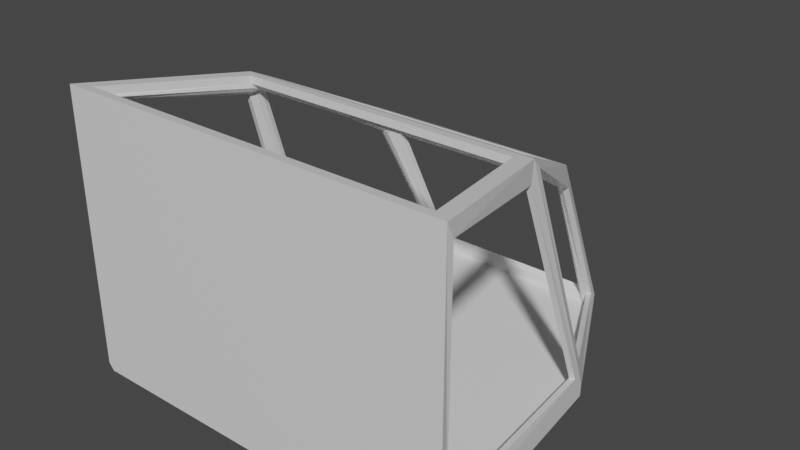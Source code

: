 # Source: MEGACOCK.blend  (saved by Blender 3.1.7; exported with 4.5.12 LTS)
import bpy
from mathutils import Matrix  # noqa: F401  (used for matrix-valued properties, if any)

bpy.ops.wm.read_factory_settings(use_empty=True)
scene = bpy.context.scene
scene.name = 'Scene'

# ---- collections
col_collection = bpy.data.collections.new('Collection'); scene.collection.children.link(col_collection)

# ---- materials (node trees are filled in below, after node groups)
mat_material = bpy.data.materials.new('Material')
mat_material.alpha_threshold = 0.0
mat_material.use_transparent_shadow = False
mat_material.line_color = (0.0, 0.0, 0.0, 1.0)

# ---- material node trees
mat_material.use_nodes = True; mat_material.node_tree.nodes.clear()
_N = mat_material.node_tree.nodes; _L = mat_material.node_tree.links
n0 = _N.new('ShaderNodeOutputMaterial'); n0.name = 'Material Output'; n0.location = (300, 300)
n1 = _N.new('ShaderNodeBsdfPrincipled'); n1.name = 'Principled BSDF'; n1.location = (10, 300)
n1.distribution = 'GGX'
n1.subsurface_method = 'RANDOM_WALK_SKIN'
n1.inputs[2].default_value = 0.4
n1.inputs[3].default_value = 1.45
n1.inputs[27].default_value = (0.0, 0.0, 0.0, 1.0)
n1.inputs[28].default_value = 1.0
_L.new(n1.outputs[0], n0.inputs[0])
n0.is_active_output = True

# ---- world
world_world = bpy.data.worlds.new('World'); scene.world = world_world
world_world.use_nodes = True; world_world.node_tree.nodes.clear()
_N = world_world.node_tree.nodes; _L = world_world.node_tree.links
n0 = _N.new('ShaderNodeOutputWorld'); n0.name = 'World Output'; n0.location = (300, 300)
n1 = _N.new('ShaderNodeBackground'); n1.name = 'Background'; n1.location = (10, 300)
n1.inputs[0].default_value = (0.05088, 0.05088, 0.05088, 1.0)
_L.new(n1.outputs[0], n0.inputs[0])
n0.is_active_output = True
world_world.color = (0.05088, 0.05088, 0.05088)
world_world.use_sun_shadow = False
world_world.sun_shadow_jitter_overblur = 0.0

# ---- meshes
me_cube = bpy.data.meshes.new('Cube')
me_cube.from_pydata([(2.364, 4.996, 3.191), (2.604, 6.556, 0.4593), (-2.364, 4.996, 3.191), (-2.604, 6.556, 0.4593), (-3.0, 1.59, 0.4593), (3.0, 1.59, 3.459), (-3.0, 1.59, 3.459), (3.0, 1.59, 0.4593), (1.505, 9.555, 0.4593), (-1.505, 9.555, 0.4593), (1.599, 7.775, 2.451), (-1.599, 7.775, 2.451), (-2.956, 1.805, 0.6768), (-2.996, 1.749, 3.29), (-2.397, 4.881, 2.97), (-2.626, 6.261, 0.6029), (-2.498, 6.657, 0.6937), (-2.347, 5.212, 3.058), (-1.695, 7.691, 2.233), (-1.55, 9.297, 0.5435), (2.626, 6.261, 0.6029), (2.397, 4.881, 2.97), (2.996, 1.749, 3.29), (2.956, 1.805, 0.6768), (2.176, 4.77, 3.209), (-2.176, 4.77, 3.209), (-2.739, 1.806, 3.442), (2.739, 1.806, 3.442), (-1.344, 9.419, 0.555), (-1.428, 7.911, 2.355), (1.428, 7.911, 2.355), (1.344, 9.419, 0.555), (-2.132, 5.178, 3.152), (2.132, 5.178, 3.152), (1.447, 7.589, 2.491), (-1.447, 7.589, 2.491), (2.347, 5.212, 3.058), (2.498, 6.657, 0.6937), (1.55, 9.297, 0.5435), (1.695, 7.691, 2.233), (-2.911, 1.739, 3.283), (-2.871, 1.795, 0.6694), (-2.541, 6.251, 0.5955), (-2.312, 4.871, 2.963), (-2.268, 5.19, 3.032), (-2.419, 6.635, 0.6676), (-1.471, 9.275, 0.5174), (-1.461, 7.633, 2.269), (2.312, 4.871, 2.963), (2.541, 6.251, 0.5955), (2.871, 1.795, 0.6694), (2.911, 1.739, 3.283), (-2.176, 4.763, 3.124), (2.176, 4.763, 3.124), (2.739, 1.8, 3.357), (-2.739, 1.8, 3.357), (-1.344, 9.369, 0.485), (1.344, 9.369, 0.485), (1.472, 7.656, 2.272), (-2.132, 5.16, 3.068), (2.132, 5.16, 3.068), (-2.16, 5.034, 3.025), (2.268, 5.19, 3.032), (2.419, 6.635, 0.6676), (-2.163, 4.92, 3.037), (1.471, 9.275, 0.5174), (-3.0, 1.59, 0.3054), (-2.919, 1.59, 0.225), (2.523, 6.556, 0.225), (2.604, 6.556, 0.3054), (-2.604, 6.556, 0.3054), (-2.523, 6.556, 0.225), (3.0, 1.59, 0.3054), (2.919, 1.59, 0.225), (1.446, 9.474, 0.225), (1.505, 9.555, 0.3054), (-1.446, 9.474, 0.225), (-1.505, 9.555, 0.3054), (-2.266, 4.977, 2.986), (-2.252, 5.084, 3.009), (-2.427, 6.507, 0.6436), (-2.467, 6.379, 0.6195), (-1.347, 9.271, 0.4675), (-1.389, 9.24, 0.4783), (-2.193, 5.051, 3.015), (-2.196, 4.945, 3.014), (1.407, 9.269, 0.4907), (1.364, 9.3, 0.4799), (2.252, 5.084, 3.009), (2.266, 4.977, 2.986), (2.467, 6.379, 0.6195), (2.427, 6.507, 0.6436), (2.198, 4.928, 2.997), (2.164, 4.901, 3.019), (2.138, 5.126, 3.02), (2.184, 5.136, 3.008), (2.189, 5.036, 2.995), (2.154, 5.017, 3.003), (-2.147, 5.028, 3.033), (-2.161, 4.896, 3.051), (2.161, 4.896, 3.051), (2.147, 5.028, 3.033), (2.206, 4.835, 3.017), (2.162, 4.799, 3.07), (2.722, 1.779, 3.332), (2.778, 1.759, 3.307), (-2.778, 1.759, 3.307), (-2.722, 1.779, 3.332), (-2.162, 4.799, 3.07), (-2.206, 4.835, 3.017), (-2.198, 5.152, 3.021), (-2.152, 5.142, 3.033), (-2.871, 1.792, 0.3974), (-2.541, 6.251, 0.3844), (-2.419, 6.632, 0.3834), (-1.471, 9.277, 0.374), (2.541, 6.251, 0.3844), (2.871, 1.792, 0.3974), (-1.344, 9.372, 0.3738), (1.344, 9.372, 0.3738), (2.419, 6.632, 0.3834), (1.471, 9.277, 0.374), (-2.46, 6.505, 0.3837), (-2.501, 6.378, 0.3841), (-1.386, 9.341, 0.3738), (-1.429, 9.309, 0.3739), (1.429, 9.309, 0.3739), (1.386, 9.341, 0.3738), (2.501, 6.378, 0.3841), (2.46, 6.505, 0.3837), (-1.428, 7.861, 2.285), (-1.452, 7.73, 2.231), (-1.617, 7.669, 2.207), (-1.515, 7.666, 2.205), (-1.447, 7.571, 2.407), (-1.441, 7.626, 2.337), (-1.434, 7.722, 2.296), (-1.535, 7.608, 2.251), (-1.479, 7.575, 2.318), (1.617, 7.669, 2.207), (1.532, 7.696, 2.217), (1.428, 7.861, 2.285), (1.469, 7.76, 2.243), (1.434, 7.722, 2.296), (1.447, 7.571, 2.407), (1.441, 7.626, 2.337), (1.464, 7.559, 2.305), (1.521, 7.592, 2.238)], [], [(29, 30, 141, 130), (9, 8, 75, 77), (31, 28, 56, 57), (22, 23, 50, 51), (68, 71, 76, 74), (28, 29, 130, 56), (4, 3, 70, 66), (71, 68, 73, 67), (1, 69, 75, 8), (21, 22, 51, 48), (23, 20, 49, 50), (1, 7, 72, 69), (70, 3, 9, 77), (14, 15, 42, 43), (4, 6, 13, 12), (6, 2, 14, 13), (2, 3, 15, 14), (3, 4, 12, 15), (3, 2, 17, 16), (2, 11, 18, 17), (11, 9, 19, 18), (9, 3, 16, 19), (1, 0, 21, 20), (0, 5, 22, 21), (5, 7, 23, 22), (7, 1, 20, 23), (0, 2, 25, 24), (2, 6, 26, 25), (6, 5, 27, 26), (5, 0, 24, 27), (9, 11, 29, 28), (11, 10, 30, 29), (10, 8, 31, 30), (8, 9, 28, 31), (2, 0, 33, 32), (0, 10, 34, 33), (10, 11, 35, 34), (11, 2, 32, 35), (0, 1, 37, 36), (1, 8, 38, 37), (8, 10, 39, 38), (10, 0, 36, 39), (36, 37, 63, 62), (16, 17, 44, 45), (30, 31, 57, 141), (39, 36, 62, 139), (19, 16, 45, 46), (37, 38, 65, 63), (17, 18, 132, 44), (24, 25, 52, 53), (38, 39, 139, 65), (18, 19, 46, 132), (27, 24, 53, 54), (25, 26, 55, 52), (32, 33, 60, 59), (12, 13, 40, 41), (26, 27, 54, 55), (35, 32, 59, 134), (15, 12, 41, 42), (33, 34, 144, 60), (13, 14, 43, 40), (20, 21, 48, 49), (34, 35, 134, 144), (73, 68, 69, 72), (71, 67, 66, 70), (74, 76, 77, 75), (76, 71, 70, 77), (75, 69, 68, 74), (5, 6, 4, 7), (7, 4, 66, 72), (72, 66, 67, 73), (45, 44, 79, 80), (80, 79, 78, 81), (81, 78, 43, 42), (56, 130, 131, 82), (82, 131, 133, 83), (83, 133, 132, 46), (65, 139, 140, 86), (86, 140, 142, 87), (87, 142, 141, 57), (62, 63, 91, 88), (88, 91, 90, 89), (89, 90, 49, 48), (51, 50, 41, 40), (144, 134, 135, 145), (145, 135, 136, 143), (143, 136, 130, 141), (139, 62, 95, 147), (147, 95, 94, 146), (146, 94, 60, 144), (59, 60, 101, 98), (98, 101, 100, 99), (99, 100, 53, 52), (54, 53, 103, 104), (104, 103, 102, 105), (105, 102, 48, 51), (52, 55, 107, 108), (108, 107, 106, 109), (109, 106, 40, 43), (134, 59, 111, 138), (138, 111, 110, 137), (137, 110, 44, 132), (65, 86, 126, 121), (82, 83, 125, 124), (49, 90, 128, 116), (86, 87, 127, 126), (90, 91, 129, 128), (81, 42, 113, 123), (42, 41, 112, 113), (83, 46, 115, 125), (50, 49, 116, 117), (87, 57, 119, 127), (57, 56, 118, 119), (91, 63, 120, 129), (63, 65, 121, 120), (41, 50, 117, 112), (45, 80, 122, 114), (46, 45, 114, 115), (56, 82, 124, 118), (80, 81, 123, 122), (112, 117, 116, 113), (113, 116, 128, 123), (123, 128, 129, 122), (122, 129, 120, 114), (114, 120, 121, 115), (115, 121, 126, 125), (125, 126, 127, 124), (124, 127, 119, 118), (47, 131, 130), (47, 132, 133), (47, 133, 131), (47, 135, 134), (47, 130, 136), (47, 136, 135), (47, 137, 132), (47, 134, 138), (47, 138, 137), (62, 88, 96, 95), (58, 140, 139), (58, 141, 142), (58, 142, 140), (58, 143, 141), (58, 144, 145), (58, 145, 143), (58, 146, 144), (58, 139, 147), (58, 147, 146), (92, 102, 103, 93), (96, 92, 93, 97), (95, 96, 97, 94), (93, 103, 53, 100), (97, 93, 100, 101), (94, 97, 101, 60), (88, 89, 92, 96), (89, 48, 102, 92), (78, 85, 109, 43), (85, 64, 108, 109), (64, 99, 52, 108), (79, 84, 85, 78), (84, 61, 64, 85), (61, 98, 99, 64), (44, 110, 84, 79), (110, 111, 61, 84), (111, 59, 98, 61), (104, 107, 55, 54), (105, 106, 107, 104), (51, 40, 106, 105)])
_uv = me_cube.uv_layers.new(name='UVMap')
_uv.uv.foreach_set('vector', [0.613, 0.2632, 0.613, 0.4868, 0.613, 0.4868, 0.613, 0.2632, 0.375, 0.25, 0.375, 0.5, 0.375, 0.5, 0.375, 0.25, 0.387, 0.4863, 0.387, 0.2637, 0.387, 0.2637, 0.387, 0.4863, 0.6115, 0.6198, 0.3936, 0.6195, 0.3936, 0.6195, 0.6115, 0.6198, 0.3711, 0.5, 0.1289, 0.5, 0.131, 0.5, 0.369, 0.5, 0.387, 0.2637, 0.613, 0.2632, 0.613, 0.2632, 0.387, 0.2637, 0.375, 0.125, 0.375, 0.25, 0.375, 0.25, 0.375, 0.125, 0.1289, 0.5, 0.3711, 0.5, 0.3716, 0.625, 0.1284, 0.625, 0.375, 0.5, 0.375, 0.5, 0.375, 0.5, 0.375, 0.5, 0.604, 0.5087, 0.6115, 0.6198, 0.6115, 0.6198, 0.604, 0.5087, 0.3936, 0.6195, 0.3879, 0.5042, 0.3879, 0.5042, 0.3936, 0.6195, 0.375, 0.5, 0.375, 0.625, 0.375, 0.625, 0.375, 0.5, 0.375, 0.25, 0.375, 0.25, 0.375, 0.25, 0.375, 0.25, 0.604, 0.2413, 0.3879, 0.2458, 0.3879, 0.2458, 0.604, 0.2413, 0.375, 0.125, 0.625, 0.125, 0.6115, 0.1302, 0.3936, 0.1305, 0.625, 0.125, 0.625, 0.25, 0.604, 0.2413, 0.6115, 0.1302, 0.625, 0.25, 0.375, 0.25, 0.3879, 0.2458, 0.604, 0.2413, 0.375, 0.25, 0.375, 0.125, 0.3936, 0.1305, 0.3879, 0.2458, 0.375, 0.25, 0.625, 0.25, 0.6152, 0.25, 0.3997, 0.25, 0.625, 0.25, 0.625, 0.25, 0.5933, 0.25, 0.6152, 0.25, 0.625, 0.25, 0.375, 0.25, 0.3854, 0.25, 0.5933, 0.25, 0.375, 0.25, 0.375, 0.25, 0.3997, 0.25, 0.3854, 0.25, 0.375, 0.5, 0.625, 0.5, 0.604, 0.5087, 0.3879, 0.5042, 0.625, 0.5, 0.625, 0.625, 0.6115, 0.6198, 0.604, 0.5087, 0.625, 0.625, 0.375, 0.625, 0.3936, 0.6195, 0.6115, 0.6198, 0.375, 0.625, 0.375, 0.5, 0.3879, 0.5042, 0.3936, 0.6195, 0.625, 0.5, 0.875, 0.5, 0.8636, 0.5083, 0.6364, 0.5083, 0.875, 0.5, 0.875, 0.625, 0.8654, 0.6171, 0.8636, 0.5083, 0.875, 0.625, 0.625, 0.625, 0.6346, 0.6171, 0.8654, 0.6171, 0.625, 0.625, 0.625, 0.5, 0.6364, 0.5083, 0.6346, 0.6171, 0.375, 0.25, 0.625, 0.25, 0.613, 0.2632, 0.387, 0.2637, 0.625, 0.25, 0.625, 0.5, 0.613, 0.4868, 0.613, 0.2632, 0.625, 0.5, 0.375, 0.5, 0.387, 0.4863, 0.613, 0.4868, 0.375, 0.5, 0.375, 0.25, 0.387, 0.2637, 0.387, 0.4863, 0.875, 0.5, 0.625, 0.5, 0.6358, 0.5, 0.8642, 0.5, 0.625, 0.5, 0.625, 0.5, 0.6388, 0.5, 0.6358, 0.5, 0.625, 0.5, 0.875, 0.5, 0.8612, 0.5, 0.6388, 0.5, 0.875, 0.5, 0.875, 0.5, 0.8642, 0.5, 0.8612, 0.5, 0.625, 0.5, 0.375, 0.5, 0.3997, 0.5, 0.6152, 0.5, 0.375, 0.5, 0.375, 0.5, 0.3854, 0.5, 0.3997, 0.5, 0.375, 0.5, 0.625, 0.5, 0.5933, 0.5, 0.3854, 0.5, 0.625, 0.5, 0.625, 0.5, 0.6152, 0.5, 0.5933, 0.5, 0.6152, 0.5, 0.3997, 0.5, 0.3997, 0.5, 0.6152, 0.5, 0.3997, 0.25, 0.6152, 0.25, 0.6152, 0.25, 0.3997, 0.25, 0.613, 0.4868, 0.387, 0.4863, 0.387, 0.4863, 0.613, 0.4868, 0.5933, 0.5, 0.6152, 0.5, 0.6152, 0.5, 0.5933, 0.5, 0.3854, 0.25, 0.3997, 0.25, 0.3997, 0.25, 0.3854, 0.25, 0.3997, 0.5, 0.3854, 0.5, 0.3854, 0.5, 0.3997, 0.5, 0.6152, 0.25, 0.5933, 0.25, 0.5933, 0.25, 0.6152, 0.25, 0.6364, 0.5083, 0.8636, 0.5083, 0.8636, 0.5083, 0.6364, 0.5083, 0.3854, 0.5, 0.5933, 0.5, 0.5933, 0.5, 0.3854, 0.5, 0.5933, 0.25, 0.3854, 0.25, 0.3854, 0.25, 0.5933, 0.25, 0.6346, 0.6171, 0.6364, 0.5083, 0.6364, 0.5083, 0.6346, 0.6171, 0.8636, 0.5083, 0.8654, 0.6171, 0.8654, 0.6171, 0.8636, 0.5083, 0.8642, 0.5, 0.6358, 0.5, 0.6358, 0.5, 0.8642, 0.5, 0.3936, 0.1305, 0.6115, 0.1302, 0.6115, 0.1302, 0.3936, 0.1305, 0.8654, 0.6171, 0.6346, 0.6171, 0.6346, 0.6171, 0.8654, 0.6171, 0.8612, 0.5, 0.8642, 0.5, 0.8642, 0.5, 0.8612, 0.5, 0.3879, 0.2458, 0.3936, 0.1305, 0.3936, 0.1305, 0.3879, 0.2458, 0.6358, 0.5, 0.6388, 0.5, 0.6388, 0.5, 0.6358, 0.5, 0.6115, 0.1302, 0.604, 0.2413, 0.604, 0.2413, 0.6115, 0.1302, 0.3879, 0.5042, 0.604, 0.5087, 0.604, 0.5087, 0.3879, 0.5042, 0.6388, 0.5, 0.8612, 0.5, 0.8612, 0.5, 0.6388, 0.5, 0.3716, 0.625, 0.3711, 0.5, 0.375, 0.5, 0.375, 0.625, 0.1289, 0.5, 0.1284, 0.625, 0.125, 0.625, 0.125, 0.5, 0.369, 0.5, 0.131, 0.5, 0.125, 0.5, 0.375, 0.5, 0.131, 0.5, 0.1289, 0.5, 0.125, 0.5, 0.125, 0.5, 0.375, 0.5, 0.375, 0.5, 0.3711, 0.5, 0.369, 0.5, 0.625, 0.625, 0.625, 0.125, 0.375, 0.125, 0.375, 0.625, 0.375, 0.625, 0.375, 0.125, 0.375, 0.125, 0.375, 0.625, 0.375, 0.625, 0.125, 0.625, 0.1284, 0.625, 0.3716, 0.625, 0.3997, 0.25, 0.6152, 0.25, 0.6114, 0.2471, 0.3957, 0.2486, 0.3957, 0.2486, 0.6114, 0.2471, 0.6077, 0.2442, 0.3918, 0.2472, 0.3918, 0.2472, 0.6077, 0.2442, 0.604, 0.2413, 0.3879, 0.2458, 0.387, 0.2637, 0.613, 0.2632, 0.6064, 0.2588, 0.3865, 0.2591, 0.3865, 0.2591, 0.6064, 0.2588, 0.5999, 0.2544, 0.3859, 0.2546, 0.3859, 0.2546, 0.5999, 0.2544, 0.5933, 0.25, 0.3854, 0.25, 0.3854, 0.5, 0.5933, 0.5, 0.5999, 0.4956, 0.3859, 0.4954, 0.3859, 0.4954, 0.5999, 0.4956, 0.6064, 0.4912, 0.3865, 0.4909, 0.3865, 0.4909, 0.6064, 0.4912, 0.613, 0.4868, 0.387, 0.4863, 0.6152, 0.5, 0.3997, 0.5, 0.3957, 0.5014, 0.6114, 0.5029, 0.6114, 0.5029, 0.3957, 0.5014, 0.3918, 0.5028, 0.6077, 0.5058, 0.6077, 0.5058, 0.3918, 0.5028, 0.3879, 0.5042, 0.604, 0.5087, 0.6115, 0.6198, 0.3936, 0.6195, 0.3936, 0.1305, 0.6115, 0.1302, 0.6388, 0.5, 0.8612, 0.5, 0.7785, 0.4211, 0.6302, 0.4956, 0.6302, 0.4956, 0.7785, 0.4211, 0.6957, 0.3421, 0.6216, 0.4912, 0.6216, 0.4912, 0.6957, 0.3421, 0.613, 0.2632, 0.613, 0.4868, 0.5933, 0.5, 0.6152, 0.5, 0.622, 0.5, 0.6085, 0.5, 0.6085, 0.5, 0.622, 0.5, 0.6289, 0.5, 0.6236, 0.5, 0.6236, 0.5, 0.6289, 0.5, 0.6358, 0.5, 0.6388, 0.5, 0.8642, 0.5, 0.6358, 0.5, 0.636, 0.5028, 0.864, 0.5028, 0.864, 0.5028, 0.636, 0.5028, 0.6362, 0.5055, 0.8638, 0.5055, 0.8638, 0.5055, 0.6362, 0.5055, 0.6364, 0.5083, 0.8636, 0.5083, 0.6346, 0.6171, 0.6364, 0.5083, 0.6256, 0.5084, 0.6269, 0.618, 0.6269, 0.618, 0.6256, 0.5084, 0.6148, 0.5085, 0.6192, 0.6189, 0.6192, 0.6189, 0.6148, 0.5085, 0.604, 0.5087, 0.6115, 0.6198, 0.8636, 0.5083, 0.8654, 0.6171, 0.7808, 0.4548, 0.7771, 0.4193, 0.7771, 0.4193, 0.7808, 0.4548, 0.6962, 0.2925, 0.6905, 0.3303, 0.6905, 0.3303, 0.6962, 0.2925, 0.6115, 0.1302, 0.604, 0.2413, 0.8612, 0.5, 0.8642, 0.5, 0.7812, 0.4167, 0.7719, 0.4167, 0.7719, 0.4167, 0.7812, 0.4167, 0.6982, 0.3333, 0.6826, 0.3333, 0.6826, 0.3333, 0.6982, 0.3333, 0.6152, 0.25, 0.5933, 0.25, 0.3854, 0.5, 0.3859, 0.4954, 0.3859, 0.4954, 0.3854, 0.5, 0.3865, 0.2591, 0.3859, 0.2546, 0.3859, 0.2546, 0.3865, 0.2591, 0.3879, 0.5042, 0.3918, 0.5028, 0.3918, 0.5028, 0.3879, 0.5042, 0.3859, 0.4954, 0.3865, 0.4909, 0.3865, 0.4909, 0.3859, 0.4954, 0.3918, 0.5028, 0.3957, 0.5014, 0.3957, 0.5014, 0.3918, 0.5028, 0.3918, 0.2472, 0.3879, 0.2458, 0.3879, 0.2458, 0.3918, 0.2472, 0.3879, 0.2458, 0.3936, 0.1305, 0.3936, 0.1305, 0.3879, 0.2458, 0.3859, 0.2546, 0.3854, 0.25, 0.3854, 0.25, 0.3859, 0.2546, 0.3936, 0.6195, 0.3879, 0.5042, 0.3879, 0.5042, 0.3936, 0.6195, 0.3865, 0.4909, 0.387, 0.4863, 0.387, 0.4863, 0.3865, 0.4909, 0.387, 0.4863, 0.387, 0.2637, 0.387, 0.2637, 0.387, 0.4863, 0.3957, 0.5014, 0.3997, 0.5, 0.3997, 0.5, 0.3957, 0.5014, 0.3997, 0.5, 0.3854, 0.5, 0.3854, 0.5, 0.3997, 0.5, 0.3936, 0.1305, 0.3936, 0.6195, 0.3936, 0.6195, 0.3936, 0.1305, 0.3997, 0.25, 0.3957, 0.2486, 0.3957, 0.2486, 0.3997, 0.25, 0.3854, 0.25, 0.3997, 0.25, 0.3997, 0.25, 0.3854, 0.25, 0.387, 0.2637, 0.3865, 0.2591, 0.3865, 0.2591, 0.387, 0.2637, 0.3957, 0.2486, 0.3918, 0.2472, 0.3918, 0.2472, 0.3957, 0.2486, 0.3936, 0.1305, 0.3936, 0.6195, 0.3879, 0.5042, 0.3879, 0.2458, 0.3879, 0.2458, 0.3879, 0.5042, 0.3918, 0.5028, 0.3918, 0.2472, 0.3918, 0.2472, 0.3918, 0.5028, 0.3957, 0.5014, 0.3957, 0.2486, 0.3957, 0.2486, 0.3957, 0.5014, 0.3997, 0.5, 0.3997, 0.25, 0.3997, 0.25, 0.3997, 0.5, 0.3854, 0.5, 0.3854, 0.25, 0.3854, 0.25, 0.3854, 0.5, 0.3859, 0.4954, 0.3859, 0.2546, 0.3859, 0.2546, 0.3859, 0.4954, 0.3865, 0.4909, 0.3865, 0.2591, 0.3865, 0.2591, 0.3865, 0.4909, 0.387, 0.4863, 0.387, 0.2637, 0.6472, 0.2971, 0.6064, 0.2588, 0.613, 0.2632, 0.6344, 0.2876, 0.5933, 0.25, 0.5999, 0.2544, 0.6402, 0.2926, 0.5999, 0.2544, 0.6064, 0.2588, 0.7607, 0.4051, 0.7785, 0.4211, 0.8612, 0.5, 0.647, 0.2965, 0.613, 0.2632, 0.6957, 0.3421, 0.6664, 0.3151, 0.6957, 0.3421, 0.7785, 0.4211, 0.6733, 0.324, 0.6826, 0.3333, 0.5933, 0.25, 0.7824, 0.4257, 0.8612, 0.5, 0.7719, 0.4167, 0.7625, 0.4072, 0.7719, 0.4167, 0.6826, 0.3333, 0.6152, 0.5, 0.6114, 0.5029, 0.6196, 0.5029, 0.622, 0.5, 0.6041, 0.4965, 0.5999, 0.4956, 0.5933, 0.5, 0.6132, 0.4904, 0.613, 0.4868, 0.6064, 0.4912, 0.6117, 0.4916, 0.6064, 0.4912, 0.5999, 0.4956, 0.6165, 0.4923, 0.6216, 0.4912, 0.613, 0.4868, 0.6296, 0.4985, 0.6388, 0.5, 0.6302, 0.4956, 0.6256, 0.4971, 0.6302, 0.4956, 0.6216, 0.4912, 0.624, 0.4989, 0.6236, 0.5, 0.6388, 0.5, 0.6, 0.4985, 0.5933, 0.5, 0.6085, 0.5, 0.6099, 0.4989, 0.6085, 0.5, 0.6236, 0.5, 0.6172, 0.5057, 0.6148, 0.5085, 0.6256, 0.5084, 0.6267, 0.5056, 0.6196, 0.5029, 0.6172, 0.5057, 0.6267, 0.5056, 0.6278, 0.5028, 0.622, 0.5, 0.6196, 0.5029, 0.6278, 0.5028, 0.6289, 0.5, 0.6267, 0.5056, 0.6256, 0.5084, 0.6364, 0.5083, 0.6362, 0.5055, 0.6278, 0.5028, 0.6267, 0.5056, 0.6362, 0.5055, 0.636, 0.5028, 0.6289, 0.5, 0.6278, 0.5028, 0.636, 0.5028, 0.6358, 0.5, 0.6114, 0.5029, 0.6077, 0.5058, 0.6172, 0.5057, 0.6196, 0.5029, 0.6077, 0.5058, 0.604, 0.5087, 0.6148, 0.5085, 0.6172, 0.5057, 0.6077, 0.2442, 0.6931, 0.3313, 0.6905, 0.3303, 0.604, 0.2413, 0.6931, 0.3313, 0.7785, 0.4184, 0.7771, 0.4193, 0.6905, 0.3303, 0.7785, 0.4184, 0.8638, 0.5055, 0.8636, 0.5083, 0.7771, 0.4193, 0.6114, 0.2471, 0.6956, 0.3323, 0.6931, 0.3313, 0.6077, 0.2442, 0.6956, 0.3323, 0.7798, 0.4175, 0.7785, 0.4184, 0.6931, 0.3313, 0.7798, 0.4175, 0.864, 0.5028, 0.8638, 0.5055, 0.7785, 0.4184, 0.6152, 0.25, 0.6982, 0.3333, 0.6956, 0.3323, 0.6114, 0.2471, 0.6982, 0.3333, 0.7812, 0.4167, 0.7798, 0.4175, 0.6956, 0.3323, 0.7812, 0.4167, 0.8642, 0.5, 0.864, 0.5028, 0.7798, 0.4175, 0.6269, 0.618, 0.7808, 0.4548, 0.8654, 0.6171, 0.6346, 0.6171, 0.6192, 0.6189, 0.6962, 0.2925, 0.7808, 0.4548, 0.6269, 0.618, 0.6115, 0.6198, 0.6115, 0.1302, 0.6962, 0.2925, 0.6192, 0.6189])
me_cube.materials.append(mat_material)
me_cube.use_remesh_preserve_volume = False
me_cube.use_remesh_preserve_attributes = False
me_cube.use_mirror_vertex_groups = False
me_cube.update()

# ---- objects
ob_cockpit = bpy.data.objects.new('Cockpit', me_cube)

# ---- transforms, parenting, visibility, modifiers, constraints
ob_cockpit.location = (0.0, -0.485, 1.817)
ob_cockpit.scale = (1.0, 0.7273, 1.333)
ob_cockpit.lock_rotations_4d = False
ob_cockpit.empty_display_type = 'ARROWS'
ob_cockpit.lineart.crease_threshold = 0.0

# ---- collection membership
col_collection.objects.link(ob_cockpit)

# ---- scene / render settings (as saved in the file)
scene.frame_start = 1; scene.frame_end = 250; scene.frame_set(1)
scene.render.engine = 'BLENDER_EEVEE_NEXT'
scene.cycles.sampling_pattern = 'TABULATED_SOBOL'
scene.cycles.use_light_tree = False
scene.view_settings.view_transform = 'Filmic'
bpy.context.view_layer.update()

# ---- added for rendering (the .blend has no active camera and no usable light): camera, sun
cam_auto = bpy.data.cameras.new('AutoCamera')
cam_auto.lens = 50.0
cam_auto.sensor_width = 36.0
cam_auto.clip_end = 1000.0
ob_auto_camera = bpy.data.objects.new('AutoCamera', cam_auto)
scene.collection.objects.link(ob_auto_camera)
ob_auto_camera.location = (8.68674, -6.85657, 11.2229)
ob_auto_camera.rotation_euler = (1.09748, -7.21219e-08, 0.694738)
scene.camera = ob_auto_camera
light_auto_sun = bpy.data.lights.new('AutoSun', 'SUN')
light_auto_sun.energy = 3.0
light_auto_sun.angle = 0.0523599
ob_auto_sun = bpy.data.objects.new('AutoSun', light_auto_sun)
scene.collection.objects.link(ob_auto_sun)
ob_auto_sun.rotation_euler = (0.872665, 0.174533, 0.523599)
bpy.context.view_layer.update()
